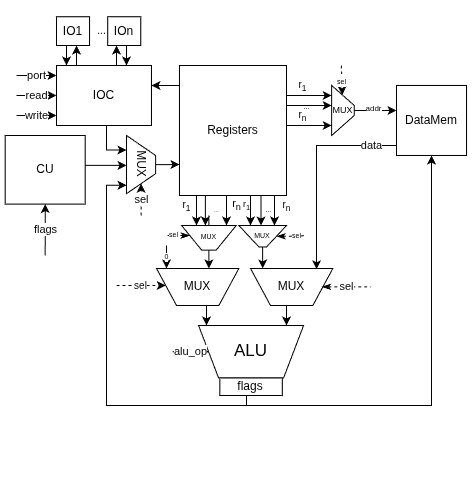

The diagram above was exported from draw.io. Its source (the exported page's mxGraphModel, read from the mxfile embedded in the PNG):
<mxGraphModel dx="792" dy="422" grid="1" gridSize="10" guides="1" tooltips="1" connect="1" arrows="1" fold="1" page="1" pageScale="1" pageWidth="850" pageHeight="1100" math="0" shadow="0">
  <root>
    <mxCell id="0" />
    <mxCell id="1" parent="0" />
    <mxCell id="vAtfNChnDHoDNoesKh6s-52" value="DataMem" style="whiteSpace=wrap;html=1;aspect=fixed;" parent="1" vertex="1">
      <mxGeometry x="530" y="999.95" width="70.03" height="70.03" as="geometry" />
    </mxCell>
    <mxCell id="kJw6fkpoM-G0kk7Ig67g-7" value="" style="group" parent="1" connectable="0" vertex="1">
      <mxGeometry x="262.16" y="1240" width="174.92" height="70" as="geometry" />
    </mxCell>
    <mxCell id="vAtfNChnDHoDNoesKh6s-69" value="" style="group" parent="kJw6fkpoM-G0kk7Ig67g-7" connectable="0" vertex="1">
      <mxGeometry x="69.92075033765192" width="104.99924966234806" height="70" as="geometry" />
    </mxCell>
    <mxCell id="vAtfNChnDHoDNoesKh6s-54" value="ALU" style="shape=trapezoid;perimeter=trapezoidPerimeter;whiteSpace=wrap;html=1;fixedSize=1;direction=west;fontSize=17;" parent="vAtfNChnDHoDNoesKh6s-69" vertex="1">
      <mxGeometry width="104.99924966234806" height="52.5" as="geometry" />
    </mxCell>
    <mxCell id="vAtfNChnDHoDNoesKh6s-65" value="flags" style="rounded=0;whiteSpace=wrap;html=1;" parent="vAtfNChnDHoDNoesKh6s-69" vertex="1">
      <mxGeometry x="21.29" y="52.5" width="62.42" height="17.5" as="geometry" />
    </mxCell>
    <mxCell id="kJw6fkpoM-G0kk7Ig67g-6" value="alu_op" style="endArrow=classic;html=1;rounded=0;entryX=1;entryY=0.5;entryDx=0;entryDy=0;movable=1;resizable=1;rotatable=1;deletable=1;editable=1;locked=0;connectable=1;dashed=1;" parent="kJw6fkpoM-G0kk7Ig67g-7" target="vAtfNChnDHoDNoesKh6s-54" edge="1">
      <mxGeometry width="50" height="50" relative="1" as="geometry">
        <mxPoint x="43.74968735931169" y="26.25" as="sourcePoint" />
        <mxPoint x="-17.499874943724677" y="17.5" as="targetPoint" />
      </mxGeometry>
    </mxCell>
    <mxCell id="kJw6fkpoM-G0kk7Ig67g-32" value="" style="group" parent="1" connectable="0" vertex="1">
      <mxGeometry x="384" y="1150" width="82.35" height="70" as="geometry" />
    </mxCell>
    <mxCell id="yEYu_Fy0_u9Xv_UIuVTn-11" value="" style="group" parent="kJw6fkpoM-G0kk7Ig67g-32" connectable="0" vertex="1">
      <mxGeometry y="32.94117647058823" width="120.40999999999997" height="37.05882352941177" as="geometry" />
    </mxCell>
    <mxCell id="kJw6fkpoM-G0kk7Ig67g-33" value="MUX" style="shape=trapezoid;perimeter=trapezoidPerimeter;whiteSpace=wrap;html=1;fixedSize=1;flipH=0;flipV=1;direction=east;" parent="yEYu_Fy0_u9Xv_UIuVTn-11" vertex="1">
      <mxGeometry width="82.35" height="37.05882352941176" as="geometry" />
    </mxCell>
    <mxCell id="yEYu_Fy0_u9Xv_UIuVTn-10" value="sel" style="endArrow=none;html=1;rounded=0;edgeStyle=orthogonalEdgeStyle;dashed=1;startArrow=classicThin;startFill=1;" parent="yEYu_Fy0_u9Xv_UIuVTn-11" edge="1">
      <mxGeometry width="50" height="50" relative="1" as="geometry">
        <mxPoint x="71.41000000000003" y="18.42882352941166" as="sourcePoint" />
        <mxPoint x="120.40999999999997" y="18.42882352941166" as="targetPoint" />
        <Array as="points">
          <mxPoint x="70.5" y="18.058823529411768" />
          <mxPoint x="70.5" y="18.058823529411768" />
        </Array>
      </mxGeometry>
    </mxCell>
    <mxCell id="lOZ6PZF4gRE6NU_hUGKr-10" value="data" style="edgeStyle=orthogonalEdgeStyle;rounded=0;orthogonalLoop=1;jettySize=auto;html=1;entryX=0.802;entryY=0.978;entryDx=0;entryDy=0;entryPerimeter=0;" parent="1" source="vAtfNChnDHoDNoesKh6s-52" target="kJw6fkpoM-G0kk7Ig67g-33" edge="1">
      <mxGeometry x="-0.7557" relative="1" as="geometry">
        <Array as="points">
          <mxPoint x="450" y="1060" />
        </Array>
        <mxPoint as="offset" />
      </mxGeometry>
    </mxCell>
    <mxCell id="lOZ6PZF4gRE6NU_hUGKr-39" value="" style="group" parent="1" connectable="0" vertex="1">
      <mxGeometry x="138.67000000000002" y="1050" width="80" height="120" as="geometry" />
    </mxCell>
    <mxCell id="lOZ6PZF4gRE6NU_hUGKr-21" value="flags" style="edgeStyle=orthogonalEdgeStyle;rounded=0;orthogonalLoop=1;jettySize=auto;html=1;endArrow=none;startFill=1;startArrow=classic;" parent="lOZ6PZF4gRE6NU_hUGKr-39" source="kJw6fkpoM-G0kk7Ig67g-24" edge="1">
      <mxGeometry relative="1" as="geometry">
        <mxPoint x="40" y="120" as="targetPoint" />
      </mxGeometry>
    </mxCell>
    <mxCell id="kJw6fkpoM-G0kk7Ig67g-24" value="CU" style="whiteSpace=wrap;html=1;rounded=0;" parent="lOZ6PZF4gRE6NU_hUGKr-39" vertex="1">
      <mxGeometry width="80" height="68.57142857142857" as="geometry" />
    </mxCell>
    <mxCell id="kh3vs8laAuDJqZm_sx82-51" style="edgeStyle=orthogonalEdgeStyle;rounded=0;orthogonalLoop=1;jettySize=auto;html=1;" edge="1" parent="1" source="yEYu_Fy0_u9Xv_UIuVTn-7" target="lOZ6PZF4gRE6NU_hUGKr-22">
      <mxGeometry relative="1" as="geometry">
        <Array as="points">
          <mxPoint x="310" y="1000" />
          <mxPoint x="310" y="1000" />
        </Array>
      </mxGeometry>
    </mxCell>
    <mxCell id="yEYu_Fy0_u9Xv_UIuVTn-7" value="Registers" style="rounded=0;whiteSpace=wrap;html=1;" parent="1" vertex="1">
      <mxGeometry x="312.96" y="980" width="107.04" height="130" as="geometry" />
    </mxCell>
    <mxCell id="yEYu_Fy0_u9Xv_UIuVTn-12" value="" style="group" parent="1" connectable="0" vertex="1">
      <mxGeometry x="250.01" y="1150" width="122.35000000000002" height="70" as="geometry" />
    </mxCell>
    <mxCell id="kJw6fkpoM-G0kk7Ig67g-27" value="MUX" style="shape=trapezoid;perimeter=trapezoidPerimeter;whiteSpace=wrap;html=1;fixedSize=1;flipH=0;flipV=1;direction=east;" parent="yEYu_Fy0_u9Xv_UIuVTn-12" vertex="1">
      <mxGeometry x="40" y="32.94117647058829" width="82.35" height="37.05882352941176" as="geometry" />
    </mxCell>
    <mxCell id="yEYu_Fy0_u9Xv_UIuVTn-1" value="0" style="endArrow=classic;html=1;rounded=0;entryX=0.526;entryY=1.049;entryDx=0;entryDy=0;entryPerimeter=0;fontSize=7;" parent="yEYu_Fy0_u9Xv_UIuVTn-12" edge="1">
      <mxGeometry width="50" height="50" relative="1" as="geometry">
        <mxPoint x="49.99000000000001" y="10" as="sourcePoint" />
        <mxPoint x="50" y="32.94" as="targetPoint" />
      </mxGeometry>
    </mxCell>
    <mxCell id="yEYu_Fy0_u9Xv_UIuVTn-9" value="sel" style="endArrow=classic;html=1;rounded=0;edgeStyle=orthogonalEdgeStyle;dashed=1;fontSize=10;" parent="yEYu_Fy0_u9Xv_UIuVTn-12" target="kJw6fkpoM-G0kk7Ig67g-27" edge="1">
      <mxGeometry width="50" height="50" relative="1" as="geometry">
        <mxPoint x="-0.009999999999990905" y="50" as="sourcePoint" />
        <mxPoint x="10.454999999999984" y="20" as="targetPoint" />
        <Array as="points">
          <mxPoint y="50" />
        </Array>
      </mxGeometry>
    </mxCell>
    <mxCell id="kh3vs8laAuDJqZm_sx82-19" style="edgeStyle=orthogonalEdgeStyle;rounded=0;orthogonalLoop=1;jettySize=auto;html=1;" edge="1" parent="1" target="kJw6fkpoM-G0kk7Ig67g-27">
      <mxGeometry relative="1" as="geometry">
        <mxPoint x="342.39999999999986" y="1130" as="sourcePoint" />
        <Array as="points">
          <mxPoint x="342" y="1211" />
          <mxPoint x="342" y="1211" />
        </Array>
      </mxGeometry>
    </mxCell>
    <mxCell id="kh3vs8laAuDJqZm_sx82-3" value="MUX" style="shape=trapezoid;perimeter=trapezoidPerimeter;whiteSpace=wrap;html=1;fixedSize=1;flipH=0;flipV=1;direction=east;fontSize=7;" vertex="1" parent="1">
      <mxGeometry x="315.09" y="1140" width="54.62" height="24.58" as="geometry" />
    </mxCell>
    <mxCell id="kh3vs8laAuDJqZm_sx82-41" style="edgeStyle=orthogonalEdgeStyle;rounded=0;orthogonalLoop=1;jettySize=auto;html=1;" edge="1" parent="1" source="kh3vs8laAuDJqZm_sx82-4" target="kJw6fkpoM-G0kk7Ig67g-33">
      <mxGeometry relative="1" as="geometry">
        <Array as="points">
          <mxPoint x="396" y="1190" />
          <mxPoint x="396" y="1190" />
        </Array>
      </mxGeometry>
    </mxCell>
    <mxCell id="kh3vs8laAuDJqZm_sx82-4" value="MUX" style="shape=trapezoid;perimeter=trapezoidPerimeter;whiteSpace=wrap;html=1;fixedSize=1;flipH=0;flipV=1;direction=east;fontSize=7;" vertex="1" parent="1">
      <mxGeometry x="372.36" y="1140" width="47.64" height="21.44" as="geometry" />
    </mxCell>
    <mxCell id="kh3vs8laAuDJqZm_sx82-6" value="&lt;font&gt;r&lt;sub&gt;1&lt;/sub&gt;&lt;/font&gt;" style="edgeStyle=orthogonalEdgeStyle;rounded=0;orthogonalLoop=1;jettySize=auto;html=1;exitX=0.149;exitY=1.001;exitDx=0;exitDy=0;exitPerimeter=0;fontSize=10;" edge="1" parent="1" source="yEYu_Fy0_u9Xv_UIuVTn-7">
      <mxGeometry x="-0.326" y="-10" relative="1" as="geometry">
        <mxPoint x="330" y="1140" as="targetPoint" />
        <mxPoint x="330.43499999999995" y="1120" as="sourcePoint" />
        <Array as="points">
          <mxPoint x="330" y="1110" />
        </Array>
        <mxPoint as="offset" />
      </mxGeometry>
    </mxCell>
    <mxCell id="kh3vs8laAuDJqZm_sx82-10" value="" style="edgeStyle=orthogonalEdgeStyle;rounded=0;orthogonalLoop=1;jettySize=auto;html=1;exitX=0.149;exitY=1.001;exitDx=0;exitDy=0;exitPerimeter=0;" edge="1" parent="1">
      <mxGeometry x="-0.3333" y="1" relative="1" as="geometry">
        <mxPoint x="338.92" y="1140" as="targetPoint" />
        <mxPoint x="338.92" y="1110" as="sourcePoint" />
        <Array as="points">
          <mxPoint x="338.92" y="1110" />
        </Array>
        <mxPoint as="offset" />
      </mxGeometry>
    </mxCell>
    <mxCell id="kh3vs8laAuDJqZm_sx82-11" value="&lt;font&gt;r&lt;sub&gt;n&lt;/sub&gt;&lt;/font&gt;" style="edgeStyle=orthogonalEdgeStyle;rounded=0;orthogonalLoop=1;jettySize=auto;html=1;exitX=0.149;exitY=1.001;exitDx=0;exitDy=0;exitPerimeter=0;fontSize=11;" edge="1" parent="1">
      <mxGeometry x="-0.3333" y="10" relative="1" as="geometry">
        <mxPoint x="360" y="1140" as="targetPoint" />
        <mxPoint x="360" y="1110" as="sourcePoint" />
        <Array as="points">
          <mxPoint x="360" y="1110" />
        </Array>
        <mxPoint as="offset" />
      </mxGeometry>
    </mxCell>
    <mxCell id="kh3vs8laAuDJqZm_sx82-12" value="&lt;font&gt;r&lt;sub&gt;1&lt;/sub&gt;&lt;/font&gt;" style="edgeStyle=orthogonalEdgeStyle;rounded=0;orthogonalLoop=1;jettySize=auto;html=1;exitX=0.149;exitY=1.001;exitDx=0;exitDy=0;exitPerimeter=0;fontSize=9;" edge="1" parent="1">
      <mxGeometry x="-0.3333" y="-4" relative="1" as="geometry">
        <mxPoint x="384" y="1140" as="targetPoint" />
        <mxPoint x="384" y="1110" as="sourcePoint" />
        <Array as="points">
          <mxPoint x="384" y="1110" />
        </Array>
        <mxPoint as="offset" />
      </mxGeometry>
    </mxCell>
    <mxCell id="kh3vs8laAuDJqZm_sx82-13" style="edgeStyle=orthogonalEdgeStyle;rounded=0;orthogonalLoop=1;jettySize=auto;html=1;exitX=0.149;exitY=1.001;exitDx=0;exitDy=0;exitPerimeter=0;" edge="1" parent="1">
      <mxGeometry relative="1" as="geometry">
        <mxPoint x="394.52" y="1140" as="targetPoint" />
        <mxPoint x="394.52" y="1110" as="sourcePoint" />
        <Array as="points">
          <mxPoint x="394.52" y="1110" />
        </Array>
      </mxGeometry>
    </mxCell>
    <mxCell id="kh3vs8laAuDJqZm_sx82-14" value="&lt;font&gt;r&lt;sub&gt;n&lt;/sub&gt;&lt;/font&gt;" style="edgeStyle=orthogonalEdgeStyle;rounded=0;orthogonalLoop=1;jettySize=auto;html=1;exitX=0.149;exitY=1.001;exitDx=0;exitDy=0;exitPerimeter=0;fontSize=8;" edge="1" parent="1">
      <mxGeometry x="-0.3333" y="12" relative="1" as="geometry">
        <mxPoint x="408" y="1140" as="targetPoint" />
        <mxPoint x="408" y="1110" as="sourcePoint" />
        <Array as="points">
          <mxPoint x="408" y="1110" />
        </Array>
        <mxPoint as="offset" />
      </mxGeometry>
    </mxCell>
    <mxCell id="kh3vs8laAuDJqZm_sx82-15" value="..." style="text;html=1;align=center;verticalAlign=middle;resizable=0;points=[];autosize=1;strokeColor=none;fillColor=none;fontSize=6;" vertex="1" parent="1">
      <mxGeometry x="334.62" y="1115" width="30" height="20" as="geometry" />
    </mxCell>
    <mxCell id="kh3vs8laAuDJqZm_sx82-16" value="..." style="text;html=1;align=center;verticalAlign=middle;resizable=0;points=[];autosize=1;strokeColor=none;fillColor=none;fontSize=7;" vertex="1" parent="1">
      <mxGeometry x="386.79" y="1115" width="30" height="20" as="geometry" />
    </mxCell>
    <mxCell id="kh3vs8laAuDJqZm_sx82-29" value="addr" style="edgeStyle=orthogonalEdgeStyle;rounded=0;orthogonalLoop=1;jettySize=auto;html=1;fontSize=8;" edge="1" parent="1" source="kh3vs8laAuDJqZm_sx82-24" target="vAtfNChnDHoDNoesKh6s-52">
      <mxGeometry x="-0.1199" y="2" relative="1" as="geometry">
        <Array as="points">
          <mxPoint x="600" y="1012" />
          <mxPoint x="600" y="1012" />
        </Array>
        <mxPoint as="offset" />
      </mxGeometry>
    </mxCell>
    <mxCell id="kh3vs8laAuDJqZm_sx82-31" value="sel" style="endArrow=none;html=1;rounded=0;edgeStyle=orthogonalEdgeStyle;dashed=1;startArrow=classicThin;startFill=1;fontSize=7;" edge="1" parent="1" source="kh3vs8laAuDJqZm_sx82-4">
      <mxGeometry x="0.3312" width="50" height="50" relative="1" as="geometry">
        <mxPoint x="421.0000000000001" y="1150.8999999999999" as="sourcePoint" />
        <mxPoint x="440" y="1150" as="targetPoint" />
        <Array as="points" />
        <mxPoint as="offset" />
      </mxGeometry>
    </mxCell>
    <mxCell id="kh3vs8laAuDJqZm_sx82-33" value="sel" style="endArrow=none;html=1;rounded=0;edgeStyle=orthogonalEdgeStyle;dashed=1;startArrow=classicThin;startFill=1;fontSize=7;" edge="1" parent="1" source="kh3vs8laAuDJqZm_sx82-3">
      <mxGeometry x="-0.0468" width="50" height="50" relative="1" as="geometry">
        <mxPoint x="280.91" y="1150.37" as="sourcePoint" />
        <mxPoint x="310" y="1150" as="targetPoint" />
        <Array as="points">
          <mxPoint x="300" y="1150" />
          <mxPoint x="300" y="1150" />
        </Array>
        <mxPoint as="offset" />
      </mxGeometry>
    </mxCell>
    <mxCell id="kh3vs8laAuDJqZm_sx82-42" value="&lt;font&gt;r&lt;sub&gt;n&lt;/sub&gt;&lt;/font&gt;" style="edgeStyle=orthogonalEdgeStyle;rounded=0;orthogonalLoop=1;jettySize=auto;html=1;exitX=0.149;exitY=1.001;exitDx=0;exitDy=0;exitPerimeter=0;fontSize=10;" edge="1" parent="1">
      <mxGeometry x="-0.3333" y="12" relative="1" as="geometry">
        <mxPoint x="408" y="1140" as="targetPoint" />
        <mxPoint x="408" y="1110" as="sourcePoint" />
        <Array as="points">
          <mxPoint x="408" y="1110" />
        </Array>
        <mxPoint as="offset" />
      </mxGeometry>
    </mxCell>
    <mxCell id="kh3vs8laAuDJqZm_sx82-48" style="edgeStyle=orthogonalEdgeStyle;rounded=0;orthogonalLoop=1;jettySize=auto;html=1;" edge="1" parent="1" source="kJw6fkpoM-G0kk7Ig67g-27" target="vAtfNChnDHoDNoesKh6s-54">
      <mxGeometry relative="1" as="geometry">
        <Array as="points">
          <mxPoint x="340" y="1230" />
          <mxPoint x="340" y="1230" />
        </Array>
      </mxGeometry>
    </mxCell>
    <mxCell id="kh3vs8laAuDJqZm_sx82-49" style="edgeStyle=orthogonalEdgeStyle;rounded=0;orthogonalLoop=1;jettySize=auto;html=1;" edge="1" parent="1" source="kJw6fkpoM-G0kk7Ig67g-33">
      <mxGeometry relative="1" as="geometry">
        <mxPoint x="420" y="1240" as="targetPoint" />
        <Array as="points">
          <mxPoint x="420" y="1240" />
        </Array>
      </mxGeometry>
    </mxCell>
    <mxCell id="kh3vs8laAuDJqZm_sx82-50" value="" style="group" vertex="1" connectable="0" parent="1">
      <mxGeometry x="240" y="1050" width="143" height="350" as="geometry" />
    </mxCell>
    <mxCell id="kJw6fkpoM-G0kk7Ig67g-8" style="edgeStyle=orthogonalEdgeStyle;rounded=0;orthogonalLoop=1;jettySize=auto;html=1;entryX=0.855;entryY=0.999;entryDx=0;entryDy=0;entryPerimeter=0;" parent="kh3vs8laAuDJqZm_sx82-50" source="vAtfNChnDHoDNoesKh6s-65" target="yEYu_Fy0_u9Xv_UIuVTn-3" edge="1">
      <mxGeometry relative="1" as="geometry">
        <mxPoint x="-60.00000000000001" y="140" as="targetPoint" />
        <Array as="points">
          <mxPoint x="140" y="270" />
          <mxPoint y="270" />
          <mxPoint y="50" />
        </Array>
      </mxGeometry>
    </mxCell>
    <mxCell id="yEYu_Fy0_u9Xv_UIuVTn-2" value="" style="group" parent="kh3vs8laAuDJqZm_sx82-50" connectable="0" vertex="1">
      <mxGeometry x="20.000000000000004" width="29.090000000000007" height="80" as="geometry" />
    </mxCell>
    <mxCell id="yEYu_Fy0_u9Xv_UIuVTn-3" value="MUX" style="shape=trapezoid;perimeter=trapezoidPerimeter;whiteSpace=wrap;html=1;fixedSize=1;rotation=90;horizontal=1;verticalAlign=middle;" parent="yEYu_Fy0_u9Xv_UIuVTn-2" vertex="1">
      <mxGeometry x="-14.545000000000003" y="14.545454545454547" width="58.180000000000014" height="29.090909090909093" as="geometry" />
    </mxCell>
    <mxCell id="yEYu_Fy0_u9Xv_UIuVTn-4" value="sel" style="endArrow=classic;html=1;rounded=0;edgeStyle=orthogonalEdgeStyle;dashed=1;" parent="yEYu_Fy0_u9Xv_UIuVTn-2" target="yEYu_Fy0_u9Xv_UIuVTn-3" edge="1">
      <mxGeometry width="50" height="50" relative="1" as="geometry">
        <mxPoint x="14.610452500000005" y="80" as="sourcePoint" />
        <mxPoint x="181.87795250000005" y="101.81818181818183" as="targetPoint" />
        <Array as="points">
          <mxPoint x="14.545000000000003" y="72.72727272727273" />
          <mxPoint x="14.545000000000003" y="72.72727272727273" />
        </Array>
      </mxGeometry>
    </mxCell>
    <mxCell id="yEYu_Fy0_u9Xv_UIuVTn-5" style="edgeStyle=orthogonalEdgeStyle;rounded=0;orthogonalLoop=1;jettySize=auto;html=1;" parent="kh3vs8laAuDJqZm_sx82-50" source="kJw6fkpoM-G0kk7Ig67g-24" target="yEYu_Fy0_u9Xv_UIuVTn-3" edge="1">
      <mxGeometry relative="1" as="geometry">
        <Array as="points">
          <mxPoint x="10.000000000000002" y="30" />
        </Array>
        <mxPoint x="40.00000000000001" y="34" as="targetPoint" />
      </mxGeometry>
    </mxCell>
    <mxCell id="kh3vs8laAuDJqZm_sx82-39" style="edgeStyle=orthogonalEdgeStyle;rounded=0;orthogonalLoop=1;jettySize=auto;html=1;" edge="1" parent="kh3vs8laAuDJqZm_sx82-50" source="yEYu_Fy0_u9Xv_UIuVTn-3" target="yEYu_Fy0_u9Xv_UIuVTn-7">
      <mxGeometry relative="1" as="geometry">
        <Array as="points">
          <mxPoint x="70.00000000000001" y="30" />
          <mxPoint x="70.00000000000001" y="30" />
        </Array>
      </mxGeometry>
    </mxCell>
    <mxCell id="kh3vs8laAuDJqZm_sx82-58" value="" style="group" vertex="1" connectable="0" parent="1">
      <mxGeometry x="140" y="920" width="144.95999999999998" height="120" as="geometry" />
    </mxCell>
    <mxCell id="yEYu_Fy0_u9Xv_UIuVTn-13" value="" style="group" parent="kh3vs8laAuDJqZm_sx82-58" connectable="0" vertex="1">
      <mxGeometry y="60" width="144.95999999999998" height="60" as="geometry" />
    </mxCell>
    <mxCell id="lOZ6PZF4gRE6NU_hUGKr-22" value="IOC" style="rounded=0;whiteSpace=wrap;html=1;" parent="yEYu_Fy0_u9Xv_UIuVTn-13" vertex="1">
      <mxGeometry x="50" width="94.96" height="60" as="geometry" />
    </mxCell>
    <mxCell id="lOZ6PZF4gRE6NU_hUGKr-36" value="port" style="endArrow=classic;html=1;rounded=0;" parent="yEYu_Fy0_u9Xv_UIuVTn-13" edge="1">
      <mxGeometry width="50" height="50" relative="1" as="geometry">
        <mxPoint x="10" y="10" as="sourcePoint" />
        <mxPoint x="50" y="10" as="targetPoint" />
        <mxPoint as="offset" />
      </mxGeometry>
    </mxCell>
    <mxCell id="lOZ6PZF4gRE6NU_hUGKr-37" value="read" style="endArrow=classic;html=1;rounded=0;" parent="yEYu_Fy0_u9Xv_UIuVTn-13" edge="1">
      <mxGeometry width="50" height="50" relative="1" as="geometry">
        <mxPoint x="10" y="30" as="sourcePoint" />
        <mxPoint x="50" y="29.940000000000055" as="targetPoint" />
      </mxGeometry>
    </mxCell>
    <mxCell id="lOZ6PZF4gRE6NU_hUGKr-38" value="write" style="endArrow=classic;html=1;rounded=0;" parent="yEYu_Fy0_u9Xv_UIuVTn-13" edge="1">
      <mxGeometry width="50" height="50" relative="1" as="geometry">
        <mxPoint x="10" y="50" as="sourcePoint" />
        <mxPoint x="50" y="50" as="targetPoint" />
      </mxGeometry>
    </mxCell>
    <mxCell id="kh3vs8laAuDJqZm_sx82-53" value="" style="group" vertex="1" connectable="0" parent="kh3vs8laAuDJqZm_sx82-58">
      <mxGeometry x="40.00000000000001" y="10" width="94.27999999999997" height="30" as="geometry" />
    </mxCell>
    <mxCell id="lOZ6PZF4gRE6NU_hUGKr-28" value="IO1" style="rounded=0;whiteSpace=wrap;html=1;" parent="kh3vs8laAuDJqZm_sx82-53" vertex="1">
      <mxGeometry x="10" y="1.259999999999991" width="33.05" height="28.74" as="geometry" />
    </mxCell>
    <mxCell id="lOZ6PZF4gRE6NU_hUGKr-31" value="IOn" style="rounded=0;whiteSpace=wrap;html=1;" parent="kh3vs8laAuDJqZm_sx82-53" vertex="1">
      <mxGeometry x="61.22999999999996" y="1.259999999999991" width="33.05" height="28.74" as="geometry" />
    </mxCell>
    <mxCell id="kh3vs8laAuDJqZm_sx82-54" style="edgeStyle=orthogonalEdgeStyle;rounded=0;orthogonalLoop=1;jettySize=auto;html=1;" edge="1" parent="kh3vs8laAuDJqZm_sx82-58" source="lOZ6PZF4gRE6NU_hUGKr-28">
      <mxGeometry relative="1" as="geometry">
        <mxPoint x="60" y="60" as="targetPoint" />
        <Array as="points">
          <mxPoint x="60" y="60" />
        </Array>
      </mxGeometry>
    </mxCell>
    <mxCell id="kh3vs8laAuDJqZm_sx82-55" style="edgeStyle=orthogonalEdgeStyle;rounded=0;orthogonalLoop=1;jettySize=auto;html=1;" edge="1" parent="kh3vs8laAuDJqZm_sx82-58" source="lOZ6PZF4gRE6NU_hUGKr-31">
      <mxGeometry relative="1" as="geometry">
        <mxPoint x="120" y="60" as="targetPoint" />
        <Array as="points">
          <mxPoint x="120" y="60" />
        </Array>
      </mxGeometry>
    </mxCell>
    <mxCell id="kh3vs8laAuDJqZm_sx82-56" style="edgeStyle=orthogonalEdgeStyle;rounded=0;orthogonalLoop=1;jettySize=auto;html=1;" edge="1" parent="kh3vs8laAuDJqZm_sx82-58" source="lOZ6PZF4gRE6NU_hUGKr-22" target="lOZ6PZF4gRE6NU_hUGKr-31">
      <mxGeometry relative="1" as="geometry">
        <Array as="points">
          <mxPoint x="110" y="50" />
          <mxPoint x="110" y="50" />
        </Array>
      </mxGeometry>
    </mxCell>
    <mxCell id="kh3vs8laAuDJqZm_sx82-57" style="edgeStyle=orthogonalEdgeStyle;rounded=0;orthogonalLoop=1;jettySize=auto;html=1;" edge="1" parent="kh3vs8laAuDJqZm_sx82-58" source="lOZ6PZF4gRE6NU_hUGKr-22" target="lOZ6PZF4gRE6NU_hUGKr-28">
      <mxGeometry relative="1" as="geometry">
        <Array as="points">
          <mxPoint x="70" y="50" />
          <mxPoint x="70" y="50" />
        </Array>
      </mxGeometry>
    </mxCell>
    <mxCell id="yEYu_Fy0_u9Xv_UIuVTn-14" value="..." style="text;html=1;align=center;verticalAlign=middle;resizable=0;points=[];autosize=1;strokeColor=none;fillColor=none;fontSize=10;" parent="kh3vs8laAuDJqZm_sx82-58" vertex="1">
      <mxGeometry x="80" y="10" width="30" height="30" as="geometry" />
    </mxCell>
    <mxCell id="kh3vs8laAuDJqZm_sx82-22" style="edgeStyle=orthogonalEdgeStyle;rounded=0;orthogonalLoop=1;jettySize=auto;html=1;entryX=0.25;entryY=1;entryDx=0;entryDy=0;" edge="1" parent="1" source="lOZ6PZF4gRE6NU_hUGKr-22" target="yEYu_Fy0_u9Xv_UIuVTn-3">
      <mxGeometry relative="1" as="geometry">
        <Array as="points">
          <mxPoint x="240" y="1065" />
        </Array>
      </mxGeometry>
    </mxCell>
    <mxCell id="kh3vs8laAuDJqZm_sx82-59" value="" style="group" vertex="1" connectable="0" parent="1">
      <mxGeometry x="425" y="980" width="62.69999999999999" height="70" as="geometry" />
    </mxCell>
    <mxCell id="kh3vs8laAuDJqZm_sx82-24" value="MUX" style="shape=trapezoid;perimeter=trapezoidPerimeter;whiteSpace=wrap;html=1;fixedSize=1;flipH=0;flipV=1;direction=south;fontSize=9;" vertex="1" parent="kh3vs8laAuDJqZm_sx82-59">
      <mxGeometry x="40.18000000000001" y="19.950000000000045" width="22.52" height="50.05" as="geometry" />
    </mxCell>
    <mxCell id="kh3vs8laAuDJqZm_sx82-25" value="&lt;font&gt;r&lt;sub&gt;1&lt;/sub&gt;&lt;/font&gt;" style="edgeStyle=orthogonalEdgeStyle;rounded=0;orthogonalLoop=1;jettySize=auto;html=1;fontSize=10;" edge="1" parent="kh3vs8laAuDJqZm_sx82-59" source="yEYu_Fy0_u9Xv_UIuVTn-7" target="kh3vs8laAuDJqZm_sx82-24">
      <mxGeometry x="-0.3116" y="10" relative="1" as="geometry">
        <mxPoint x="93.82999999999998" y="-10.049999999999955" as="targetPoint" />
        <mxPoint x="93.82999999999998" y="19.950000000000045" as="sourcePoint" />
        <Array as="points">
          <mxPoint x="23.829999999999984" y="30" />
          <mxPoint x="23.829999999999984" y="30" />
        </Array>
        <mxPoint as="offset" />
      </mxGeometry>
    </mxCell>
    <mxCell id="kh3vs8laAuDJqZm_sx82-26" style="edgeStyle=orthogonalEdgeStyle;rounded=0;orthogonalLoop=1;jettySize=auto;html=1;" edge="1" parent="kh3vs8laAuDJqZm_sx82-59" source="yEYu_Fy0_u9Xv_UIuVTn-7" target="kh3vs8laAuDJqZm_sx82-24">
      <mxGeometry relative="1" as="geometry">
        <mxPoint x="106.0499999999999" y="-10" as="targetPoint" />
        <mxPoint x="106.0499999999999" y="20" as="sourcePoint" />
        <Array as="points">
          <mxPoint x="23.829999999999984" y="40" />
          <mxPoint x="23.829999999999984" y="40" />
        </Array>
      </mxGeometry>
    </mxCell>
    <mxCell id="kh3vs8laAuDJqZm_sx82-27" value="&lt;font&gt;r&lt;sub&gt;n&lt;/sub&gt;&lt;/font&gt;" style="edgeStyle=orthogonalEdgeStyle;rounded=0;orthogonalLoop=1;jettySize=auto;html=1;fontSize=10;" edge="1" parent="kh3vs8laAuDJqZm_sx82-59" source="yEYu_Fy0_u9Xv_UIuVTn-7" target="kh3vs8laAuDJqZm_sx82-24">
      <mxGeometry x="-0.3116" y="10" relative="1" as="geometry">
        <mxPoint x="133.82999999999998" y="-10" as="targetPoint" />
        <mxPoint x="133.82999999999998" y="20" as="sourcePoint" />
        <Array as="points">
          <mxPoint x="13.829999999999984" y="60" />
          <mxPoint x="13.829999999999984" y="60" />
        </Array>
        <mxPoint as="offset" />
      </mxGeometry>
    </mxCell>
    <mxCell id="kh3vs8laAuDJqZm_sx82-28" value="..." style="text;html=1;align=center;verticalAlign=middle;resizable=0;points=[];autosize=1;strokeColor=none;fillColor=none;fontSize=7;" vertex="1" parent="kh3vs8laAuDJqZm_sx82-59">
      <mxGeometry y="32.16999999999996" width="30" height="20" as="geometry" />
    </mxCell>
    <mxCell id="kh3vs8laAuDJqZm_sx82-36" value="&lt;font style=&quot;font-size: 7px;&quot;&gt;sel&lt;/font&gt;" style="endArrow=classic;html=1;rounded=0;dashed=1;" edge="1" parent="kh3vs8laAuDJqZm_sx82-59" target="kh3vs8laAuDJqZm_sx82-24">
      <mxGeometry width="50" height="50" relative="1" as="geometry">
        <mxPoint x="49.829999999999984" as="sourcePoint" />
        <mxPoint x="33.829999999999984" as="targetPoint" />
      </mxGeometry>
    </mxCell>
    <mxCell id="kh3vs8laAuDJqZm_sx82-60" style="edgeStyle=orthogonalEdgeStyle;rounded=0;orthogonalLoop=1;jettySize=auto;html=1;" edge="1" parent="1" source="vAtfNChnDHoDNoesKh6s-65" target="vAtfNChnDHoDNoesKh6s-52">
      <mxGeometry relative="1" as="geometry">
        <Array as="points">
          <mxPoint x="380" y="1320" />
          <mxPoint x="565" y="1320" />
        </Array>
      </mxGeometry>
    </mxCell>
  </root>
</mxGraphModel>